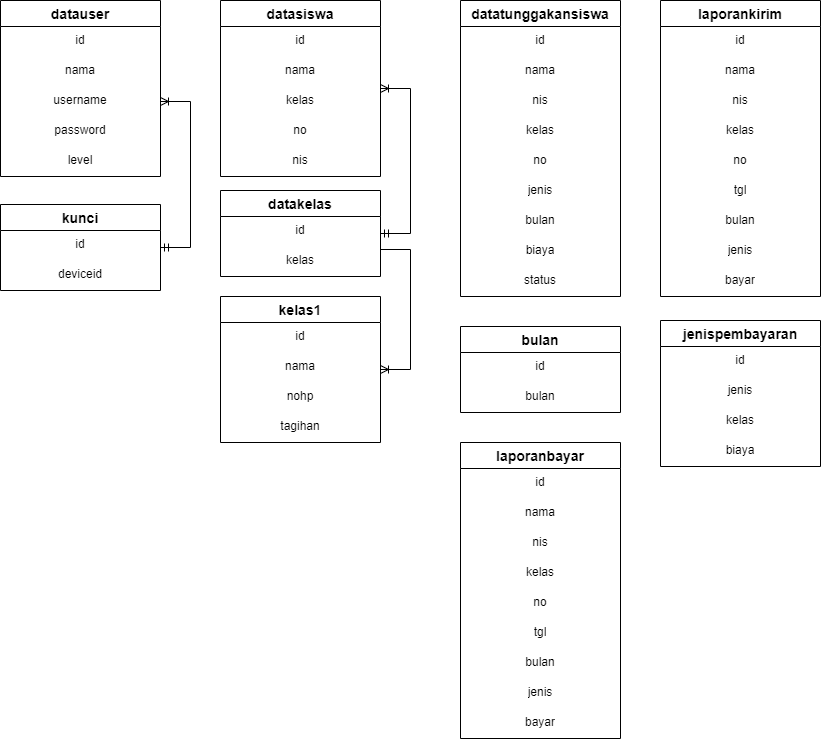

The diagram above was exported from draw.io. Its source (the exported page's mxGraphModel, read from the mxfile embedded in the PNG):
<mxGraphModel dx="723" dy="363" grid="1" gridSize="10" guides="1" tooltips="1" connect="1" arrows="1" fold="1" page="1" pageScale="1" pageWidth="850" pageHeight="1100" math="0" shadow="0" extFonts="Permanent Marker^https://fonts.googleapis.com/css?family=Permanent+Marker">
  <root>
    <mxCell id="0" />
    <mxCell id="1" parent="0" />
    <mxCell id="Z1oTlZl4G3sfYpsysQaM-12" value="datauser" style="swimlane;fontStyle=1;childLayout=stackLayout;horizontal=1;startSize=26;horizontalStack=0;resizeParent=1;resizeParentMax=0;resizeLast=0;collapsible=1;marginBottom=0;align=center;fontSize=14;" vertex="1" parent="1">
      <mxGeometry x="30" y="20" width="160" height="176" as="geometry">
        <mxRectangle x="230" y="180" width="100" height="30" as="alternateBounds" />
      </mxGeometry>
    </mxCell>
    <mxCell id="Z1oTlZl4G3sfYpsysQaM-13" value="id" style="text;strokeColor=none;fillColor=none;spacingLeft=4;spacingRight=4;overflow=hidden;rotatable=0;points=[[0,0.5],[1,0.5]];portConstraint=eastwest;fontSize=12;align=center;" vertex="1" parent="Z1oTlZl4G3sfYpsysQaM-12">
      <mxGeometry y="26" width="160" height="30" as="geometry" />
    </mxCell>
    <mxCell id="Z1oTlZl4G3sfYpsysQaM-14" value="nama" style="text;strokeColor=none;fillColor=none;spacingLeft=4;spacingRight=4;overflow=hidden;rotatable=0;points=[[0,0.5],[1,0.5]];portConstraint=eastwest;fontSize=12;align=center;" vertex="1" parent="Z1oTlZl4G3sfYpsysQaM-12">
      <mxGeometry y="56" width="160" height="30" as="geometry" />
    </mxCell>
    <mxCell id="Z1oTlZl4G3sfYpsysQaM-15" value="username" style="text;strokeColor=none;fillColor=none;spacingLeft=4;spacingRight=4;overflow=hidden;rotatable=0;points=[[0,0.5],[1,0.5]];portConstraint=eastwest;fontSize=12;align=center;" vertex="1" parent="Z1oTlZl4G3sfYpsysQaM-12">
      <mxGeometry y="86" width="160" height="30" as="geometry" />
    </mxCell>
    <mxCell id="Z1oTlZl4G3sfYpsysQaM-16" value="password" style="text;strokeColor=none;fillColor=none;spacingLeft=4;spacingRight=4;overflow=hidden;rotatable=0;points=[[0,0.5],[1,0.5]];portConstraint=eastwest;fontSize=12;align=center;" vertex="1" parent="Z1oTlZl4G3sfYpsysQaM-12">
      <mxGeometry y="116" width="160" height="30" as="geometry" />
    </mxCell>
    <mxCell id="Z1oTlZl4G3sfYpsysQaM-17" value="level" style="text;strokeColor=none;fillColor=none;spacingLeft=4;spacingRight=4;overflow=hidden;rotatable=0;points=[[0,0.5],[1,0.5]];portConstraint=eastwest;fontSize=12;align=center;" vertex="1" parent="Z1oTlZl4G3sfYpsysQaM-12">
      <mxGeometry y="146" width="160" height="30" as="geometry" />
    </mxCell>
    <mxCell id="Z1oTlZl4G3sfYpsysQaM-18" value="kunci" style="swimlane;fontStyle=1;childLayout=stackLayout;horizontal=1;startSize=26;horizontalStack=0;resizeParent=1;resizeParentMax=0;resizeLast=0;collapsible=1;marginBottom=0;align=center;fontSize=14;" vertex="1" parent="1">
      <mxGeometry x="30" y="224" width="160" height="86" as="geometry">
        <mxRectangle x="230" y="180" width="100" height="30" as="alternateBounds" />
      </mxGeometry>
    </mxCell>
    <mxCell id="Z1oTlZl4G3sfYpsysQaM-19" value="id" style="text;strokeColor=none;fillColor=none;spacingLeft=4;spacingRight=4;overflow=hidden;rotatable=0;points=[[0,0.5],[1,0.5]];portConstraint=eastwest;fontSize=12;align=center;" vertex="1" parent="Z1oTlZl4G3sfYpsysQaM-18">
      <mxGeometry y="26" width="160" height="30" as="geometry" />
    </mxCell>
    <mxCell id="Z1oTlZl4G3sfYpsysQaM-20" value="deviceid" style="text;strokeColor=none;fillColor=none;spacingLeft=4;spacingRight=4;overflow=hidden;rotatable=0;points=[[0,0.5],[1,0.5]];portConstraint=eastwest;fontSize=12;align=center;" vertex="1" parent="Z1oTlZl4G3sfYpsysQaM-18">
      <mxGeometry y="56" width="160" height="30" as="geometry" />
    </mxCell>
    <mxCell id="Z1oTlZl4G3sfYpsysQaM-24" value="datakelas" style="swimlane;fontStyle=1;childLayout=stackLayout;horizontal=1;startSize=26;horizontalStack=0;resizeParent=1;resizeParentMax=0;resizeLast=0;collapsible=1;marginBottom=0;align=center;fontSize=14;" vertex="1" parent="1">
      <mxGeometry x="250" y="210" width="160" height="86" as="geometry">
        <mxRectangle x="230" y="180" width="100" height="30" as="alternateBounds" />
      </mxGeometry>
    </mxCell>
    <mxCell id="Z1oTlZl4G3sfYpsysQaM-25" value="id" style="text;strokeColor=none;fillColor=none;spacingLeft=4;spacingRight=4;overflow=hidden;rotatable=0;points=[[0,0.5],[1,0.5]];portConstraint=eastwest;fontSize=12;align=center;" vertex="1" parent="Z1oTlZl4G3sfYpsysQaM-24">
      <mxGeometry y="26" width="160" height="30" as="geometry" />
    </mxCell>
    <mxCell id="Z1oTlZl4G3sfYpsysQaM-26" value="kelas" style="text;strokeColor=none;fillColor=none;spacingLeft=4;spacingRight=4;overflow=hidden;rotatable=0;points=[[0,0.5],[1,0.5]];portConstraint=eastwest;fontSize=12;align=center;" vertex="1" parent="Z1oTlZl4G3sfYpsysQaM-24">
      <mxGeometry y="56" width="160" height="30" as="geometry" />
    </mxCell>
    <mxCell id="Z1oTlZl4G3sfYpsysQaM-27" value="bulan" style="swimlane;fontStyle=1;childLayout=stackLayout;horizontal=1;startSize=26;horizontalStack=0;resizeParent=1;resizeParentMax=0;resizeLast=0;collapsible=1;marginBottom=0;align=center;fontSize=14;" vertex="1" parent="1">
      <mxGeometry x="490" y="346" width="160" height="86" as="geometry">
        <mxRectangle x="230" y="180" width="100" height="30" as="alternateBounds" />
      </mxGeometry>
    </mxCell>
    <mxCell id="Z1oTlZl4G3sfYpsysQaM-28" value="id" style="text;strokeColor=none;fillColor=none;spacingLeft=4;spacingRight=4;overflow=hidden;rotatable=0;points=[[0,0.5],[1,0.5]];portConstraint=eastwest;fontSize=12;align=center;" vertex="1" parent="Z1oTlZl4G3sfYpsysQaM-27">
      <mxGeometry y="26" width="160" height="30" as="geometry" />
    </mxCell>
    <mxCell id="Z1oTlZl4G3sfYpsysQaM-29" value="bulan" style="text;strokeColor=none;fillColor=none;spacingLeft=4;spacingRight=4;overflow=hidden;rotatable=0;points=[[0,0.5],[1,0.5]];portConstraint=eastwest;fontSize=12;align=center;" vertex="1" parent="Z1oTlZl4G3sfYpsysQaM-27">
      <mxGeometry y="56" width="160" height="30" as="geometry" />
    </mxCell>
    <mxCell id="Z1oTlZl4G3sfYpsysQaM-30" value="datasiswa" style="swimlane;fontStyle=1;childLayout=stackLayout;horizontal=1;startSize=26;horizontalStack=0;resizeParent=1;resizeParentMax=0;resizeLast=0;collapsible=1;marginBottom=0;align=center;fontSize=14;" vertex="1" parent="1">
      <mxGeometry x="250" y="20" width="160" height="176" as="geometry">
        <mxRectangle x="250" y="20" width="100" height="30" as="alternateBounds" />
      </mxGeometry>
    </mxCell>
    <mxCell id="Z1oTlZl4G3sfYpsysQaM-31" value="id" style="text;strokeColor=none;fillColor=none;spacingLeft=4;spacingRight=4;overflow=hidden;rotatable=0;points=[[0,0.5],[1,0.5]];portConstraint=eastwest;fontSize=12;align=center;" vertex="1" parent="Z1oTlZl4G3sfYpsysQaM-30">
      <mxGeometry y="26" width="160" height="30" as="geometry" />
    </mxCell>
    <mxCell id="Z1oTlZl4G3sfYpsysQaM-32" value="nama" style="text;strokeColor=none;fillColor=none;spacingLeft=4;spacingRight=4;overflow=hidden;rotatable=0;points=[[0,0.5],[1,0.5]];portConstraint=eastwest;fontSize=12;align=center;" vertex="1" parent="Z1oTlZl4G3sfYpsysQaM-30">
      <mxGeometry y="56" width="160" height="30" as="geometry" />
    </mxCell>
    <mxCell id="Z1oTlZl4G3sfYpsysQaM-33" value="kelas" style="text;strokeColor=none;fillColor=none;spacingLeft=4;spacingRight=4;overflow=hidden;rotatable=0;points=[[0,0.5],[1,0.5]];portConstraint=eastwest;fontSize=12;align=center;" vertex="1" parent="Z1oTlZl4G3sfYpsysQaM-30">
      <mxGeometry y="86" width="160" height="30" as="geometry" />
    </mxCell>
    <mxCell id="Z1oTlZl4G3sfYpsysQaM-34" value="no" style="text;strokeColor=none;fillColor=none;spacingLeft=4;spacingRight=4;overflow=hidden;rotatable=0;points=[[0,0.5],[1,0.5]];portConstraint=eastwest;fontSize=12;align=center;html=1;" vertex="1" parent="Z1oTlZl4G3sfYpsysQaM-30">
      <mxGeometry y="116" width="160" height="30" as="geometry" />
    </mxCell>
    <mxCell id="Z1oTlZl4G3sfYpsysQaM-35" value="nis" style="text;strokeColor=none;fillColor=none;spacingLeft=4;spacingRight=4;overflow=hidden;rotatable=0;points=[[0,0.5],[1,0.5]];portConstraint=eastwest;fontSize=12;align=center;html=1;" vertex="1" parent="Z1oTlZl4G3sfYpsysQaM-30">
      <mxGeometry y="146" width="160" height="30" as="geometry" />
    </mxCell>
    <mxCell id="Z1oTlZl4G3sfYpsysQaM-46" value="laporankirim" style="swimlane;fontStyle=1;childLayout=stackLayout;horizontal=1;startSize=26;horizontalStack=0;resizeParent=1;resizeParentMax=0;resizeLast=0;collapsible=1;marginBottom=0;align=center;fontSize=14;" vertex="1" parent="1">
      <mxGeometry x="690" y="20" width="160" height="296" as="geometry">
        <mxRectangle x="230" y="180" width="100" height="30" as="alternateBounds" />
      </mxGeometry>
    </mxCell>
    <mxCell id="Z1oTlZl4G3sfYpsysQaM-47" value="id" style="text;strokeColor=none;fillColor=none;spacingLeft=4;spacingRight=4;overflow=hidden;rotatable=0;points=[[0,0.5],[1,0.5]];portConstraint=eastwest;fontSize=12;align=center;" vertex="1" parent="Z1oTlZl4G3sfYpsysQaM-46">
      <mxGeometry y="26" width="160" height="30" as="geometry" />
    </mxCell>
    <mxCell id="Z1oTlZl4G3sfYpsysQaM-48" value="nama" style="text;strokeColor=none;fillColor=none;spacingLeft=4;spacingRight=4;overflow=hidden;rotatable=0;points=[[0,0.5],[1,0.5]];portConstraint=eastwest;fontSize=12;align=center;" vertex="1" parent="Z1oTlZl4G3sfYpsysQaM-46">
      <mxGeometry y="56" width="160" height="30" as="geometry" />
    </mxCell>
    <mxCell id="Z1oTlZl4G3sfYpsysQaM-49" value="nis" style="text;strokeColor=none;fillColor=none;spacingLeft=4;spacingRight=4;overflow=hidden;rotatable=0;points=[[0,0.5],[1,0.5]];portConstraint=eastwest;fontSize=12;align=center;" vertex="1" parent="Z1oTlZl4G3sfYpsysQaM-46">
      <mxGeometry y="86" width="160" height="30" as="geometry" />
    </mxCell>
    <mxCell id="Z1oTlZl4G3sfYpsysQaM-50" value="kelas" style="text;strokeColor=none;fillColor=none;spacingLeft=4;spacingRight=4;overflow=hidden;rotatable=0;points=[[0,0.5],[1,0.5]];portConstraint=eastwest;fontSize=12;align=center;html=1;" vertex="1" parent="Z1oTlZl4G3sfYpsysQaM-46">
      <mxGeometry y="116" width="160" height="30" as="geometry" />
    </mxCell>
    <mxCell id="Z1oTlZl4G3sfYpsysQaM-51" value="no" style="text;strokeColor=none;fillColor=none;spacingLeft=4;spacingRight=4;overflow=hidden;rotatable=0;points=[[0,0.5],[1,0.5]];portConstraint=eastwest;fontSize=12;align=center;html=1;" vertex="1" parent="Z1oTlZl4G3sfYpsysQaM-46">
      <mxGeometry y="146" width="160" height="30" as="geometry" />
    </mxCell>
    <mxCell id="Z1oTlZl4G3sfYpsysQaM-52" value="tgl" style="text;strokeColor=none;fillColor=none;spacingLeft=4;spacingRight=4;overflow=hidden;rotatable=0;points=[[0,0.5],[1,0.5]];portConstraint=eastwest;fontSize=12;align=center;html=1;" vertex="1" parent="Z1oTlZl4G3sfYpsysQaM-46">
      <mxGeometry y="176" width="160" height="30" as="geometry" />
    </mxCell>
    <mxCell id="Z1oTlZl4G3sfYpsysQaM-53" value="bulan" style="text;strokeColor=none;fillColor=none;spacingLeft=4;spacingRight=4;overflow=hidden;rotatable=0;points=[[0,0.5],[1,0.5]];portConstraint=eastwest;fontSize=12;align=center;html=1;" vertex="1" parent="Z1oTlZl4G3sfYpsysQaM-46">
      <mxGeometry y="206" width="160" height="30" as="geometry" />
    </mxCell>
    <mxCell id="Z1oTlZl4G3sfYpsysQaM-54" value="jenis" style="text;strokeColor=none;fillColor=none;spacingLeft=4;spacingRight=4;overflow=hidden;rotatable=0;points=[[0,0.5],[1,0.5]];portConstraint=eastwest;fontSize=12;align=center;html=1;" vertex="1" parent="Z1oTlZl4G3sfYpsysQaM-46">
      <mxGeometry y="236" width="160" height="30" as="geometry" />
    </mxCell>
    <mxCell id="Z1oTlZl4G3sfYpsysQaM-55" value="bayar" style="text;strokeColor=none;fillColor=none;spacingLeft=4;spacingRight=4;overflow=hidden;rotatable=0;points=[[0,0.5],[1,0.5]];portConstraint=eastwest;fontSize=12;align=center;html=1;" vertex="1" parent="Z1oTlZl4G3sfYpsysQaM-46">
      <mxGeometry y="266" width="160" height="30" as="geometry" />
    </mxCell>
    <mxCell id="Z1oTlZl4G3sfYpsysQaM-56" value="kelas1" style="swimlane;fontStyle=1;childLayout=stackLayout;horizontal=1;startSize=26;horizontalStack=0;resizeParent=1;resizeParentMax=0;resizeLast=0;collapsible=1;marginBottom=0;align=center;fontSize=14;" vertex="1" parent="1">
      <mxGeometry x="250" y="316" width="160" height="146" as="geometry">
        <mxRectangle x="760" y="332" width="100" height="30" as="alternateBounds" />
      </mxGeometry>
    </mxCell>
    <mxCell id="Z1oTlZl4G3sfYpsysQaM-57" value="id" style="text;strokeColor=none;fillColor=none;spacingLeft=4;spacingRight=4;overflow=hidden;rotatable=0;points=[[0,0.5],[1,0.5]];portConstraint=eastwest;fontSize=12;align=center;" vertex="1" parent="Z1oTlZl4G3sfYpsysQaM-56">
      <mxGeometry y="26" width="160" height="30" as="geometry" />
    </mxCell>
    <mxCell id="Z1oTlZl4G3sfYpsysQaM-58" value="nama" style="text;strokeColor=none;fillColor=none;spacingLeft=4;spacingRight=4;overflow=hidden;rotatable=0;points=[[0,0.5],[1,0.5]];portConstraint=eastwest;fontSize=12;align=center;" vertex="1" parent="Z1oTlZl4G3sfYpsysQaM-56">
      <mxGeometry y="56" width="160" height="30" as="geometry" />
    </mxCell>
    <mxCell id="Z1oTlZl4G3sfYpsysQaM-59" value="nohp" style="text;strokeColor=none;fillColor=none;spacingLeft=4;spacingRight=4;overflow=hidden;rotatable=0;points=[[0,0.5],[1,0.5]];portConstraint=eastwest;fontSize=12;align=center;" vertex="1" parent="Z1oTlZl4G3sfYpsysQaM-56">
      <mxGeometry y="86" width="160" height="30" as="geometry" />
    </mxCell>
    <mxCell id="Z1oTlZl4G3sfYpsysQaM-60" value="tagihan" style="text;strokeColor=none;fillColor=none;spacingLeft=4;spacingRight=4;overflow=hidden;rotatable=0;points=[[0,0.5],[1,0.5]];portConstraint=eastwest;fontSize=12;align=center;" vertex="1" parent="Z1oTlZl4G3sfYpsysQaM-56">
      <mxGeometry y="116" width="160" height="30" as="geometry" />
    </mxCell>
    <mxCell id="Z1oTlZl4G3sfYpsysQaM-62" value="datatunggakansiswa" style="swimlane;fontStyle=1;childLayout=stackLayout;horizontal=1;startSize=26;horizontalStack=0;resizeParent=1;resizeParentMax=0;resizeLast=0;collapsible=1;marginBottom=0;align=center;fontSize=14;" vertex="1" parent="1">
      <mxGeometry x="490" y="20" width="160" height="296" as="geometry">
        <mxRectangle x="570" y="20" width="100" height="30" as="alternateBounds" />
      </mxGeometry>
    </mxCell>
    <mxCell id="Z1oTlZl4G3sfYpsysQaM-63" value="id" style="text;strokeColor=none;fillColor=none;spacingLeft=4;spacingRight=4;overflow=hidden;rotatable=0;points=[[0,0.5],[1,0.5]];portConstraint=eastwest;fontSize=12;align=center;" vertex="1" parent="Z1oTlZl4G3sfYpsysQaM-62">
      <mxGeometry y="26" width="160" height="30" as="geometry" />
    </mxCell>
    <mxCell id="Z1oTlZl4G3sfYpsysQaM-64" value="nama" style="text;strokeColor=none;fillColor=none;spacingLeft=4;spacingRight=4;overflow=hidden;rotatable=0;points=[[0,0.5],[1,0.5]];portConstraint=eastwest;fontSize=12;align=center;" vertex="1" parent="Z1oTlZl4G3sfYpsysQaM-62">
      <mxGeometry y="56" width="160" height="30" as="geometry" />
    </mxCell>
    <mxCell id="Z1oTlZl4G3sfYpsysQaM-65" value="nis" style="text;strokeColor=none;fillColor=none;spacingLeft=4;spacingRight=4;overflow=hidden;rotatable=0;points=[[0,0.5],[1,0.5]];portConstraint=eastwest;fontSize=12;align=center;" vertex="1" parent="Z1oTlZl4G3sfYpsysQaM-62">
      <mxGeometry y="86" width="160" height="30" as="geometry" />
    </mxCell>
    <mxCell id="Z1oTlZl4G3sfYpsysQaM-66" value="kelas" style="text;strokeColor=none;fillColor=none;spacingLeft=4;spacingRight=4;overflow=hidden;rotatable=0;points=[[0,0.5],[1,0.5]];portConstraint=eastwest;fontSize=12;align=center;html=1;" vertex="1" parent="Z1oTlZl4G3sfYpsysQaM-62">
      <mxGeometry y="116" width="160" height="30" as="geometry" />
    </mxCell>
    <mxCell id="Z1oTlZl4G3sfYpsysQaM-67" value="no" style="text;strokeColor=none;fillColor=none;spacingLeft=4;spacingRight=4;overflow=hidden;rotatable=0;points=[[0,0.5],[1,0.5]];portConstraint=eastwest;fontSize=12;align=center;html=1;" vertex="1" parent="Z1oTlZl4G3sfYpsysQaM-62">
      <mxGeometry y="146" width="160" height="30" as="geometry" />
    </mxCell>
    <mxCell id="Z1oTlZl4G3sfYpsysQaM-70" value="jenis" style="text;strokeColor=none;fillColor=none;spacingLeft=4;spacingRight=4;overflow=hidden;rotatable=0;points=[[0,0.5],[1,0.5]];portConstraint=eastwest;fontSize=12;align=center;html=1;" vertex="1" parent="Z1oTlZl4G3sfYpsysQaM-62">
      <mxGeometry y="176" width="160" height="30" as="geometry" />
    </mxCell>
    <mxCell id="Z1oTlZl4G3sfYpsysQaM-69" value="bulan" style="text;strokeColor=none;fillColor=none;spacingLeft=4;spacingRight=4;overflow=hidden;rotatable=0;points=[[0,0.5],[1,0.5]];portConstraint=eastwest;fontSize=12;align=center;html=1;" vertex="1" parent="Z1oTlZl4G3sfYpsysQaM-62">
      <mxGeometry y="206" width="160" height="30" as="geometry" />
    </mxCell>
    <mxCell id="Z1oTlZl4G3sfYpsysQaM-71" value="biaya" style="text;strokeColor=none;fillColor=none;spacingLeft=4;spacingRight=4;overflow=hidden;rotatable=0;points=[[0,0.5],[1,0.5]];portConstraint=eastwest;fontSize=12;align=center;html=1;" vertex="1" parent="Z1oTlZl4G3sfYpsysQaM-62">
      <mxGeometry y="236" width="160" height="30" as="geometry" />
    </mxCell>
    <mxCell id="Z1oTlZl4G3sfYpsysQaM-72" value="status" style="text;strokeColor=none;fillColor=none;spacingLeft=4;spacingRight=4;overflow=hidden;rotatable=0;points=[[0,0.5],[1,0.5]];portConstraint=eastwest;fontSize=12;align=center;html=1;" vertex="1" parent="Z1oTlZl4G3sfYpsysQaM-62">
      <mxGeometry y="266" width="160" height="30" as="geometry" />
    </mxCell>
    <mxCell id="Z1oTlZl4G3sfYpsysQaM-73" value="jenispembayaran" style="swimlane;fontStyle=1;childLayout=stackLayout;horizontal=1;startSize=26;horizontalStack=0;resizeParent=1;resizeParentMax=0;resizeLast=0;collapsible=1;marginBottom=0;align=center;fontSize=14;" vertex="1" parent="1">
      <mxGeometry x="690" y="340" width="160" height="146" as="geometry">
        <mxRectangle x="570" y="332" width="100" height="30" as="alternateBounds" />
      </mxGeometry>
    </mxCell>
    <mxCell id="Z1oTlZl4G3sfYpsysQaM-74" value="id" style="text;strokeColor=none;fillColor=none;spacingLeft=4;spacingRight=4;overflow=hidden;rotatable=0;points=[[0,0.5],[1,0.5]];portConstraint=eastwest;fontSize=12;align=center;" vertex="1" parent="Z1oTlZl4G3sfYpsysQaM-73">
      <mxGeometry y="26" width="160" height="30" as="geometry" />
    </mxCell>
    <mxCell id="Z1oTlZl4G3sfYpsysQaM-75" value="jenis" style="text;strokeColor=none;fillColor=none;spacingLeft=4;spacingRight=4;overflow=hidden;rotatable=0;points=[[0,0.5],[1,0.5]];portConstraint=eastwest;fontSize=12;align=center;" vertex="1" parent="Z1oTlZl4G3sfYpsysQaM-73">
      <mxGeometry y="56" width="160" height="30" as="geometry" />
    </mxCell>
    <mxCell id="Z1oTlZl4G3sfYpsysQaM-76" value="kelas" style="text;strokeColor=none;fillColor=none;spacingLeft=4;spacingRight=4;overflow=hidden;rotatable=0;points=[[0,0.5],[1,0.5]];portConstraint=eastwest;fontSize=12;align=center;" vertex="1" parent="Z1oTlZl4G3sfYpsysQaM-73">
      <mxGeometry y="86" width="160" height="30" as="geometry" />
    </mxCell>
    <mxCell id="Z1oTlZl4G3sfYpsysQaM-77" value="biaya" style="text;strokeColor=none;fillColor=none;spacingLeft=4;spacingRight=4;overflow=hidden;rotatable=0;points=[[0,0.5],[1,0.5]];portConstraint=eastwest;fontSize=12;align=center;" vertex="1" parent="Z1oTlZl4G3sfYpsysQaM-73">
      <mxGeometry y="116" width="160" height="30" as="geometry" />
    </mxCell>
    <mxCell id="Z1oTlZl4G3sfYpsysQaM-83" value="" style="edgeStyle=entityRelationEdgeStyle;fontSize=12;html=1;endArrow=ERoneToMany;rounded=0;exitX=1;exitY=0.1;exitDx=0;exitDy=0;exitPerimeter=0;" edge="1" parent="1" source="Z1oTlZl4G3sfYpsysQaM-26" target="Z1oTlZl4G3sfYpsysQaM-56">
      <mxGeometry width="100" height="100" relative="1" as="geometry">
        <mxPoint x="440" y="400" as="sourcePoint" />
        <mxPoint x="540" y="300" as="targetPoint" />
      </mxGeometry>
    </mxCell>
    <mxCell id="Z1oTlZl4G3sfYpsysQaM-36" value="laporanbayar" style="swimlane;fontStyle=1;childLayout=stackLayout;horizontal=1;startSize=26;horizontalStack=0;resizeParent=1;resizeParentMax=0;resizeLast=0;collapsible=1;marginBottom=0;align=center;fontSize=14;" vertex="1" parent="1">
      <mxGeometry x="490" y="462" width="160" height="296" as="geometry">
        <mxRectangle x="325" y="360" width="100" height="30" as="alternateBounds" />
      </mxGeometry>
    </mxCell>
    <mxCell id="Z1oTlZl4G3sfYpsysQaM-37" value="id" style="text;strokeColor=none;fillColor=none;spacingLeft=4;spacingRight=4;overflow=hidden;rotatable=0;points=[[0,0.5],[1,0.5]];portConstraint=eastwest;fontSize=12;align=center;" vertex="1" parent="Z1oTlZl4G3sfYpsysQaM-36">
      <mxGeometry y="26" width="160" height="30" as="geometry" />
    </mxCell>
    <mxCell id="Z1oTlZl4G3sfYpsysQaM-38" value="nama" style="text;strokeColor=none;fillColor=none;spacingLeft=4;spacingRight=4;overflow=hidden;rotatable=0;points=[[0,0.5],[1,0.5]];portConstraint=eastwest;fontSize=12;align=center;" vertex="1" parent="Z1oTlZl4G3sfYpsysQaM-36">
      <mxGeometry y="56" width="160" height="30" as="geometry" />
    </mxCell>
    <mxCell id="Z1oTlZl4G3sfYpsysQaM-39" value="nis" style="text;strokeColor=none;fillColor=none;spacingLeft=4;spacingRight=4;overflow=hidden;rotatable=0;points=[[0,0.5],[1,0.5]];portConstraint=eastwest;fontSize=12;align=center;" vertex="1" parent="Z1oTlZl4G3sfYpsysQaM-36">
      <mxGeometry y="86" width="160" height="30" as="geometry" />
    </mxCell>
    <mxCell id="Z1oTlZl4G3sfYpsysQaM-40" value="kelas" style="text;strokeColor=none;fillColor=none;spacingLeft=4;spacingRight=4;overflow=hidden;rotatable=0;points=[[0,0.5],[1,0.5]];portConstraint=eastwest;fontSize=12;align=center;html=1;" vertex="1" parent="Z1oTlZl4G3sfYpsysQaM-36">
      <mxGeometry y="116" width="160" height="30" as="geometry" />
    </mxCell>
    <mxCell id="Z1oTlZl4G3sfYpsysQaM-41" value="no" style="text;strokeColor=none;fillColor=none;spacingLeft=4;spacingRight=4;overflow=hidden;rotatable=0;points=[[0,0.5],[1,0.5]];portConstraint=eastwest;fontSize=12;align=center;html=1;" vertex="1" parent="Z1oTlZl4G3sfYpsysQaM-36">
      <mxGeometry y="146" width="160" height="30" as="geometry" />
    </mxCell>
    <mxCell id="Z1oTlZl4G3sfYpsysQaM-42" value="tgl" style="text;strokeColor=none;fillColor=none;spacingLeft=4;spacingRight=4;overflow=hidden;rotatable=0;points=[[0,0.5],[1,0.5]];portConstraint=eastwest;fontSize=12;align=center;html=1;" vertex="1" parent="Z1oTlZl4G3sfYpsysQaM-36">
      <mxGeometry y="176" width="160" height="30" as="geometry" />
    </mxCell>
    <mxCell id="Z1oTlZl4G3sfYpsysQaM-43" value="bulan" style="text;strokeColor=none;fillColor=none;spacingLeft=4;spacingRight=4;overflow=hidden;rotatable=0;points=[[0,0.5],[1,0.5]];portConstraint=eastwest;fontSize=12;align=center;html=1;" vertex="1" parent="Z1oTlZl4G3sfYpsysQaM-36">
      <mxGeometry y="206" width="160" height="30" as="geometry" />
    </mxCell>
    <mxCell id="Z1oTlZl4G3sfYpsysQaM-44" value="jenis" style="text;strokeColor=none;fillColor=none;spacingLeft=4;spacingRight=4;overflow=hidden;rotatable=0;points=[[0,0.5],[1,0.5]];portConstraint=eastwest;fontSize=12;align=center;html=1;" vertex="1" parent="Z1oTlZl4G3sfYpsysQaM-36">
      <mxGeometry y="236" width="160" height="30" as="geometry" />
    </mxCell>
    <mxCell id="Z1oTlZl4G3sfYpsysQaM-45" value="bayar" style="text;strokeColor=none;fillColor=none;spacingLeft=4;spacingRight=4;overflow=hidden;rotatable=0;points=[[0,0.5],[1,0.5]];portConstraint=eastwest;fontSize=12;align=center;html=1;" vertex="1" parent="Z1oTlZl4G3sfYpsysQaM-36">
      <mxGeometry y="266" width="160" height="30" as="geometry" />
    </mxCell>
    <mxCell id="Z1oTlZl4G3sfYpsysQaM-84" value="" style="edgeStyle=entityRelationEdgeStyle;fontSize=12;html=1;endArrow=ERoneToMany;startArrow=ERmandOne;rounded=0;entryX=1;entryY=0.5;entryDx=0;entryDy=0;" edge="1" parent="1" source="Z1oTlZl4G3sfYpsysQaM-18" target="Z1oTlZl4G3sfYpsysQaM-15">
      <mxGeometry width="100" height="100" relative="1" as="geometry">
        <mxPoint x="170" y="250" as="sourcePoint" />
        <mxPoint x="400" y="120" as="targetPoint" />
      </mxGeometry>
    </mxCell>
    <mxCell id="Z1oTlZl4G3sfYpsysQaM-85" value="" style="edgeStyle=entityRelationEdgeStyle;fontSize=12;html=1;endArrow=ERoneToMany;startArrow=ERmandOne;rounded=0;" edge="1" parent="1" source="Z1oTlZl4G3sfYpsysQaM-24" target="Z1oTlZl4G3sfYpsysQaM-30">
      <mxGeometry width="100" height="100" relative="1" as="geometry">
        <mxPoint x="210" y="200" as="sourcePoint" />
        <mxPoint x="310" y="100" as="targetPoint" />
      </mxGeometry>
    </mxCell>
  </root>
</mxGraphModel>